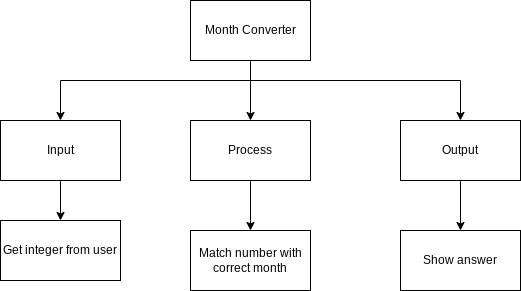

The diagram above was exported from draw.io. Its source (the exported page's mxGraphModel, read from the mxfile embedded in the PNG):
<mxGraphModel dx="755" dy="294" grid="1" gridSize="10" guides="1" tooltips="1" connect="1" arrows="1" fold="1" page="1" pageScale="1" pageWidth="850" pageHeight="1100" math="0" shadow="0">
  <root>
    <mxCell id="0" />
    <mxCell id="1" parent="0" />
    <mxCell id="10" style="edgeStyle=none;html=1;entryX=0.5;entryY=0;entryDx=0;entryDy=0;" parent="1" source="2" target="8" edge="1">
      <mxGeometry relative="1" as="geometry" />
    </mxCell>
    <mxCell id="12" style="edgeStyle=orthogonalEdgeStyle;html=1;entryX=0.5;entryY=0;entryDx=0;entryDy=0;rounded=0;" parent="1" source="2" target="7" edge="1">
      <mxGeometry relative="1" as="geometry">
        <mxPoint x="560" y="270" as="targetPoint" />
        <Array as="points">
          <mxPoint x="350" y="230" />
          <mxPoint x="560" y="230" />
        </Array>
      </mxGeometry>
    </mxCell>
    <mxCell id="18" style="edgeStyle=orthogonalEdgeStyle;rounded=0;html=1;" parent="1" source="2" target="9" edge="1">
      <mxGeometry relative="1" as="geometry">
        <Array as="points">
          <mxPoint x="350" y="230" />
          <mxPoint x="160" y="230" />
        </Array>
      </mxGeometry>
    </mxCell>
    <mxCell id="2" value="Month Converter" style="rounded=0;whiteSpace=wrap;html=1;" parent="1" vertex="1">
      <mxGeometry x="290" y="150" width="120" height="60" as="geometry" />
    </mxCell>
    <mxCell id="3" value="Show answer" style="rounded=0;whiteSpace=wrap;html=1;" parent="1" vertex="1">
      <mxGeometry x="500" y="380" width="120" height="60" as="geometry" />
    </mxCell>
    <mxCell id="6" value="Get integer from user" style="rounded=0;whiteSpace=wrap;html=1;" parent="1" vertex="1">
      <mxGeometry x="100" y="370" width="120" height="60" as="geometry" />
    </mxCell>
    <mxCell id="16" style="edgeStyle=orthogonalEdgeStyle;rounded=0;html=1;entryX=0.5;entryY=0;entryDx=0;entryDy=0;" parent="1" target="3" edge="1">
      <mxGeometry relative="1" as="geometry">
        <mxPoint x="560" y="330" as="sourcePoint" />
        <mxPoint x="560" y="420" as="targetPoint" />
      </mxGeometry>
    </mxCell>
    <mxCell id="7" value="Output" style="rounded=0;whiteSpace=wrap;html=1;" parent="1" vertex="1">
      <mxGeometry x="500" y="270" width="120" height="60" as="geometry" />
    </mxCell>
    <mxCell id="22" style="edgeStyle=none;html=1;" edge="1" parent="1" source="8" target="20">
      <mxGeometry relative="1" as="geometry" />
    </mxCell>
    <mxCell id="8" value="Process" style="rounded=0;whiteSpace=wrap;html=1;" parent="1" vertex="1">
      <mxGeometry x="290" y="270" width="120" height="60" as="geometry" />
    </mxCell>
    <mxCell id="13" style="edgeStyle=orthogonalEdgeStyle;rounded=0;html=1;entryX=0.5;entryY=0;entryDx=0;entryDy=0;" parent="1" source="9" target="6" edge="1">
      <mxGeometry relative="1" as="geometry">
        <mxPoint x="80" y="380" as="targetPoint" />
      </mxGeometry>
    </mxCell>
    <mxCell id="9" value="Input" style="rounded=0;whiteSpace=wrap;html=1;" parent="1" vertex="1">
      <mxGeometry x="100" y="270" width="120" height="60" as="geometry" />
    </mxCell>
    <mxCell id="20" value="Match number with correct month" style="rounded=0;whiteSpace=wrap;html=1;" vertex="1" parent="1">
      <mxGeometry x="290" y="380" width="120" height="60" as="geometry" />
    </mxCell>
  </root>
</mxGraphModel>